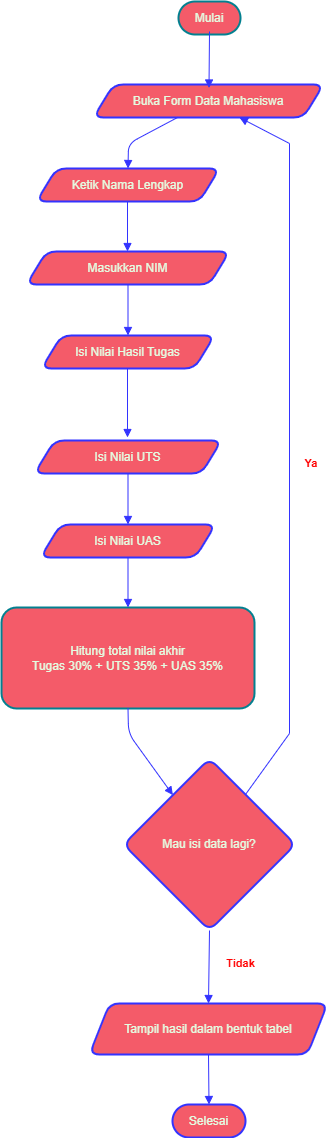

The diagram above was exported from draw.io. Its source (the exported page's mxGraphModel, read from the mxfile embedded in the PNG):
<mxGraphModel dx="1042" dy="565" grid="1" gridSize="10" guides="1" tooltips="1" connect="1" arrows="1" fold="1" page="1" pageScale="1" pageWidth="850" pageHeight="1100" math="0" shadow="0">
  <root>
    <mxCell id="0" />
    <mxCell id="1" parent="0" />
    <mxCell id="bPj7zGAioZHoYqsOX8qW-23" value="Mulai" style="rounded=1;whiteSpace=wrap;arcSize=50;strokeWidth=2;labelBackgroundColor=none;fillColor=#F45B69;strokeColor=#028090;fontColor=#E4FDE1;" vertex="1" parent="1">
      <mxGeometry x="197" y="50" width="62" height="33" as="geometry" />
    </mxCell>
    <mxCell id="bPj7zGAioZHoYqsOX8qW-24" value="Buka Form Data Mahasiswa" style="shape=parallelogram;perimeter=parallelogramPerimeter;fixedSize=1;strokeWidth=2;whiteSpace=wrap;labelBackgroundColor=none;fillColor=#F45B69;strokeColor=#3333FF;fontColor=#E4FDE1;rounded=1;" vertex="1" parent="1">
      <mxGeometry x="112" y="133" width="230" height="33" as="geometry" />
    </mxCell>
    <mxCell id="bPj7zGAioZHoYqsOX8qW-25" value="Ketik Nama Lengkap" style="shape=parallelogram;perimeter=parallelogramPerimeter;fixedSize=1;strokeWidth=2;whiteSpace=wrap;labelBackgroundColor=none;fillColor=#F45B69;strokeColor=#3333FF;fontColor=#E4FDE1;rounded=1;" vertex="1" parent="1">
      <mxGeometry x="55" y="217" width="183" height="33" as="geometry" />
    </mxCell>
    <mxCell id="bPj7zGAioZHoYqsOX8qW-26" value="Masukkan NIM" style="shape=parallelogram;perimeter=parallelogramPerimeter;fixedSize=1;strokeWidth=2;whiteSpace=wrap;labelBackgroundColor=none;fillColor=#F45B69;strokeColor=#3333FF;fontColor=#E4FDE1;rounded=1;" vertex="1" parent="1">
      <mxGeometry x="45" y="300" width="203" height="33" as="geometry" />
    </mxCell>
    <mxCell id="bPj7zGAioZHoYqsOX8qW-27" value="Isi Nilai Hasil Tugas" style="shape=parallelogram;perimeter=parallelogramPerimeter;fixedSize=1;strokeWidth=2;whiteSpace=wrap;labelBackgroundColor=none;fillColor=#F45B69;strokeColor=#3333FF;fontColor=#E4FDE1;rounded=1;" vertex="1" parent="1">
      <mxGeometry x="60" y="384" width="173" height="33" as="geometry" />
    </mxCell>
    <mxCell id="bPj7zGAioZHoYqsOX8qW-28" value="Isi Nilai UTS" style="shape=parallelogram;perimeter=parallelogramPerimeter;fixedSize=1;strokeWidth=2;whiteSpace=wrap;labelBackgroundColor=none;fillColor=#F45B69;strokeColor=#3333FF;fontColor=#E4FDE1;rounded=1;" vertex="1" parent="1">
      <mxGeometry x="53" y="489" width="187" height="33" as="geometry" />
    </mxCell>
    <mxCell id="bPj7zGAioZHoYqsOX8qW-29" value="Isi Nilai UAS" style="shape=parallelogram;perimeter=parallelogramPerimeter;fixedSize=1;strokeWidth=2;whiteSpace=wrap;labelBackgroundColor=none;fillColor=#F45B69;strokeColor=#3333FF;fontColor=#E4FDE1;rounded=1;" vertex="1" parent="1">
      <mxGeometry x="59" y="573" width="175" height="33" as="geometry" />
    </mxCell>
    <mxCell id="bPj7zGAioZHoYqsOX8qW-30" value="Hitung total nilai akhir&#10;Tugas 30% + UTS 35% + UAS 35%" style="whiteSpace=wrap;strokeWidth=2;labelBackgroundColor=none;fillColor=#F45B69;strokeColor=#028090;fontColor=#E4FDE1;rounded=1;" vertex="1" parent="1">
      <mxGeometry x="20" y="656" width="253" height="101" as="geometry" />
    </mxCell>
    <mxCell id="bPj7zGAioZHoYqsOX8qW-31" value="Mau isi data lagi?" style="rhombus;strokeWidth=2;whiteSpace=wrap;labelBackgroundColor=none;fillColor=#F45B69;strokeColor=#3333FF;fontColor=#E4FDE1;rounded=1;" vertex="1" parent="1">
      <mxGeometry x="142" y="807" width="172" height="172" as="geometry" />
    </mxCell>
    <mxCell id="bPj7zGAioZHoYqsOX8qW-32" value="Tampil hasil dalam bentuk tabel" style="shape=parallelogram;perimeter=parallelogramPerimeter;fixedSize=1;strokeWidth=2;whiteSpace=wrap;labelBackgroundColor=none;fillColor=#F45B69;strokeColor=#3333FF;fontColor=#E4FDE1;rounded=1;" vertex="1" parent="1">
      <mxGeometry x="108" y="1052" width="238" height="51" as="geometry" />
    </mxCell>
    <mxCell id="bPj7zGAioZHoYqsOX8qW-33" value="Selesai" style="rounded=1;whiteSpace=wrap;arcSize=50;strokeWidth=2;labelBackgroundColor=none;fillColor=#F45B69;strokeColor=#3333FF;fontColor=#E4FDE1;" vertex="1" parent="1">
      <mxGeometry x="191" y="1153" width="73" height="33" as="geometry" />
    </mxCell>
    <mxCell id="bPj7zGAioZHoYqsOX8qW-34" value="" style="curved=1;startArrow=none;endArrow=block;entryX=0.5;entryY=0.01;rounded=1;labelBackgroundColor=none;strokeColor=#3333FF;fontColor=default;" edge="1" parent="1">
      <mxGeometry relative="1" as="geometry">
        <Array as="points" />
        <mxPoint x="228" y="80" as="sourcePoint" />
        <mxPoint x="227.5" y="136.5" as="targetPoint" />
      </mxGeometry>
    </mxCell>
    <mxCell id="bPj7zGAioZHoYqsOX8qW-35" value="" style="curved=0;startArrow=none;endArrow=block;exitX=0.36;exitY=1.02;entryX=0.5;entryY=-0.01;rounded=1;labelBackgroundColor=none;strokeColor=#3333FF;fontColor=default;" edge="1" parent="1" source="bPj7zGAioZHoYqsOX8qW-24" target="bPj7zGAioZHoYqsOX8qW-25">
      <mxGeometry relative="1" as="geometry">
        <Array as="points">
          <mxPoint x="147" y="192" />
        </Array>
      </mxGeometry>
    </mxCell>
    <mxCell id="bPj7zGAioZHoYqsOX8qW-36" value="" style="curved=1;startArrow=none;endArrow=block;entryX=0.5;entryY=0.01;rounded=1;labelBackgroundColor=none;strokeColor=#3333FF;fontColor=default;" edge="1" parent="1">
      <mxGeometry relative="1" as="geometry">
        <Array as="points" />
        <mxPoint x="146" y="250" as="sourcePoint" />
        <mxPoint x="146" y="300" as="targetPoint" />
      </mxGeometry>
    </mxCell>
    <mxCell id="bPj7zGAioZHoYqsOX8qW-37" value="" style="curved=1;startArrow=none;endArrow=block;exitX=0.5;exitY=1.02;entryX=0.5;entryY=-0.01;rounded=1;labelBackgroundColor=none;strokeColor=#3333FF;fontColor=default;" edge="1" parent="1" source="bPj7zGAioZHoYqsOX8qW-26" target="bPj7zGAioZHoYqsOX8qW-27">
      <mxGeometry relative="1" as="geometry">
        <Array as="points" />
      </mxGeometry>
    </mxCell>
    <mxCell id="bPj7zGAioZHoYqsOX8qW-38" value="" style="curved=1;startArrow=none;endArrow=block;rounded=1;labelBackgroundColor=none;strokeColor=#3333FF;fontColor=default;" edge="1" parent="1">
      <mxGeometry relative="1" as="geometry">
        <Array as="points" />
        <mxPoint x="146" y="417" as="sourcePoint" />
        <mxPoint x="146" y="486" as="targetPoint" />
      </mxGeometry>
    </mxCell>
    <mxCell id="bPj7zGAioZHoYqsOX8qW-39" value="" style="curved=1;startArrow=none;endArrow=block;exitX=0.5;exitY=1.02;entryX=0.5;entryY=-0.01;rounded=1;labelBackgroundColor=none;strokeColor=#3333FF;fontColor=default;" edge="1" parent="1" source="bPj7zGAioZHoYqsOX8qW-28" target="bPj7zGAioZHoYqsOX8qW-29">
      <mxGeometry relative="1" as="geometry">
        <Array as="points" />
      </mxGeometry>
    </mxCell>
    <mxCell id="bPj7zGAioZHoYqsOX8qW-40" value="" style="curved=1;startArrow=none;endArrow=block;exitX=0.5;exitY=1.01;entryX=0.5;entryY=0;rounded=1;labelBackgroundColor=none;strokeColor=#3333FF;fontColor=default;" edge="1" parent="1" source="bPj7zGAioZHoYqsOX8qW-29" target="bPj7zGAioZHoYqsOX8qW-30">
      <mxGeometry relative="1" as="geometry">
        <Array as="points" />
      </mxGeometry>
    </mxCell>
    <mxCell id="bPj7zGAioZHoYqsOX8qW-41" value="" style="curved=0;startArrow=none;endArrow=block;exitX=0.5;exitY=1;entryX=0.13;entryY=0;rounded=1;labelBackgroundColor=none;strokeColor=#3333FF;fontColor=default;" edge="1" parent="1" source="bPj7zGAioZHoYqsOX8qW-30" target="bPj7zGAioZHoYqsOX8qW-31">
      <mxGeometry relative="1" as="geometry">
        <Array as="points">
          <mxPoint x="147" y="782" />
        </Array>
      </mxGeometry>
    </mxCell>
    <mxCell id="bPj7zGAioZHoYqsOX8qW-42" value="Ya" style="curved=0;startArrow=none;endArrow=block;exitX=0.86;exitY=0;entryX=0.64;entryY=1.02;rounded=0;labelBackgroundColor=none;strokeColor=#3333FF;fontColor=#FF0000;fontStyle=1" edge="1" parent="1" source="bPj7zGAioZHoYqsOX8qW-31" target="bPj7zGAioZHoYqsOX8qW-24">
      <mxGeometry x="-0.0377" y="-22" relative="1" as="geometry">
        <Array as="points">
          <mxPoint x="308" y="782" />
          <mxPoint x="308" y="192" />
        </Array>
        <mxPoint y="1" as="offset" />
      </mxGeometry>
    </mxCell>
    <mxCell id="bPj7zGAioZHoYqsOX8qW-43" value="Tidak" style="curved=1;startArrow=none;endArrow=block;exitX=0.5;exitY=1;entryX=0.5;entryY=0;rounded=1;labelBackgroundColor=none;strokeColor=#3333FF;fontColor=#FF0000;fontStyle=1" edge="1" parent="1" source="bPj7zGAioZHoYqsOX8qW-31" target="bPj7zGAioZHoYqsOX8qW-32">
      <mxGeometry x="-0.1629" y="32" relative="1" as="geometry">
        <Array as="points" />
        <mxPoint y="1" as="offset" />
      </mxGeometry>
    </mxCell>
    <mxCell id="bPj7zGAioZHoYqsOX8qW-44" value="" style="curved=1;startArrow=none;endArrow=block;exitX=0.5;exitY=1;entryX=0.5;entryY=-0.01;rounded=1;labelBackgroundColor=none;strokeColor=#3333FF;fontColor=default;" edge="1" parent="1" source="bPj7zGAioZHoYqsOX8qW-32" target="bPj7zGAioZHoYqsOX8qW-33">
      <mxGeometry relative="1" as="geometry">
        <Array as="points" />
      </mxGeometry>
    </mxCell>
  </root>
</mxGraphModel>